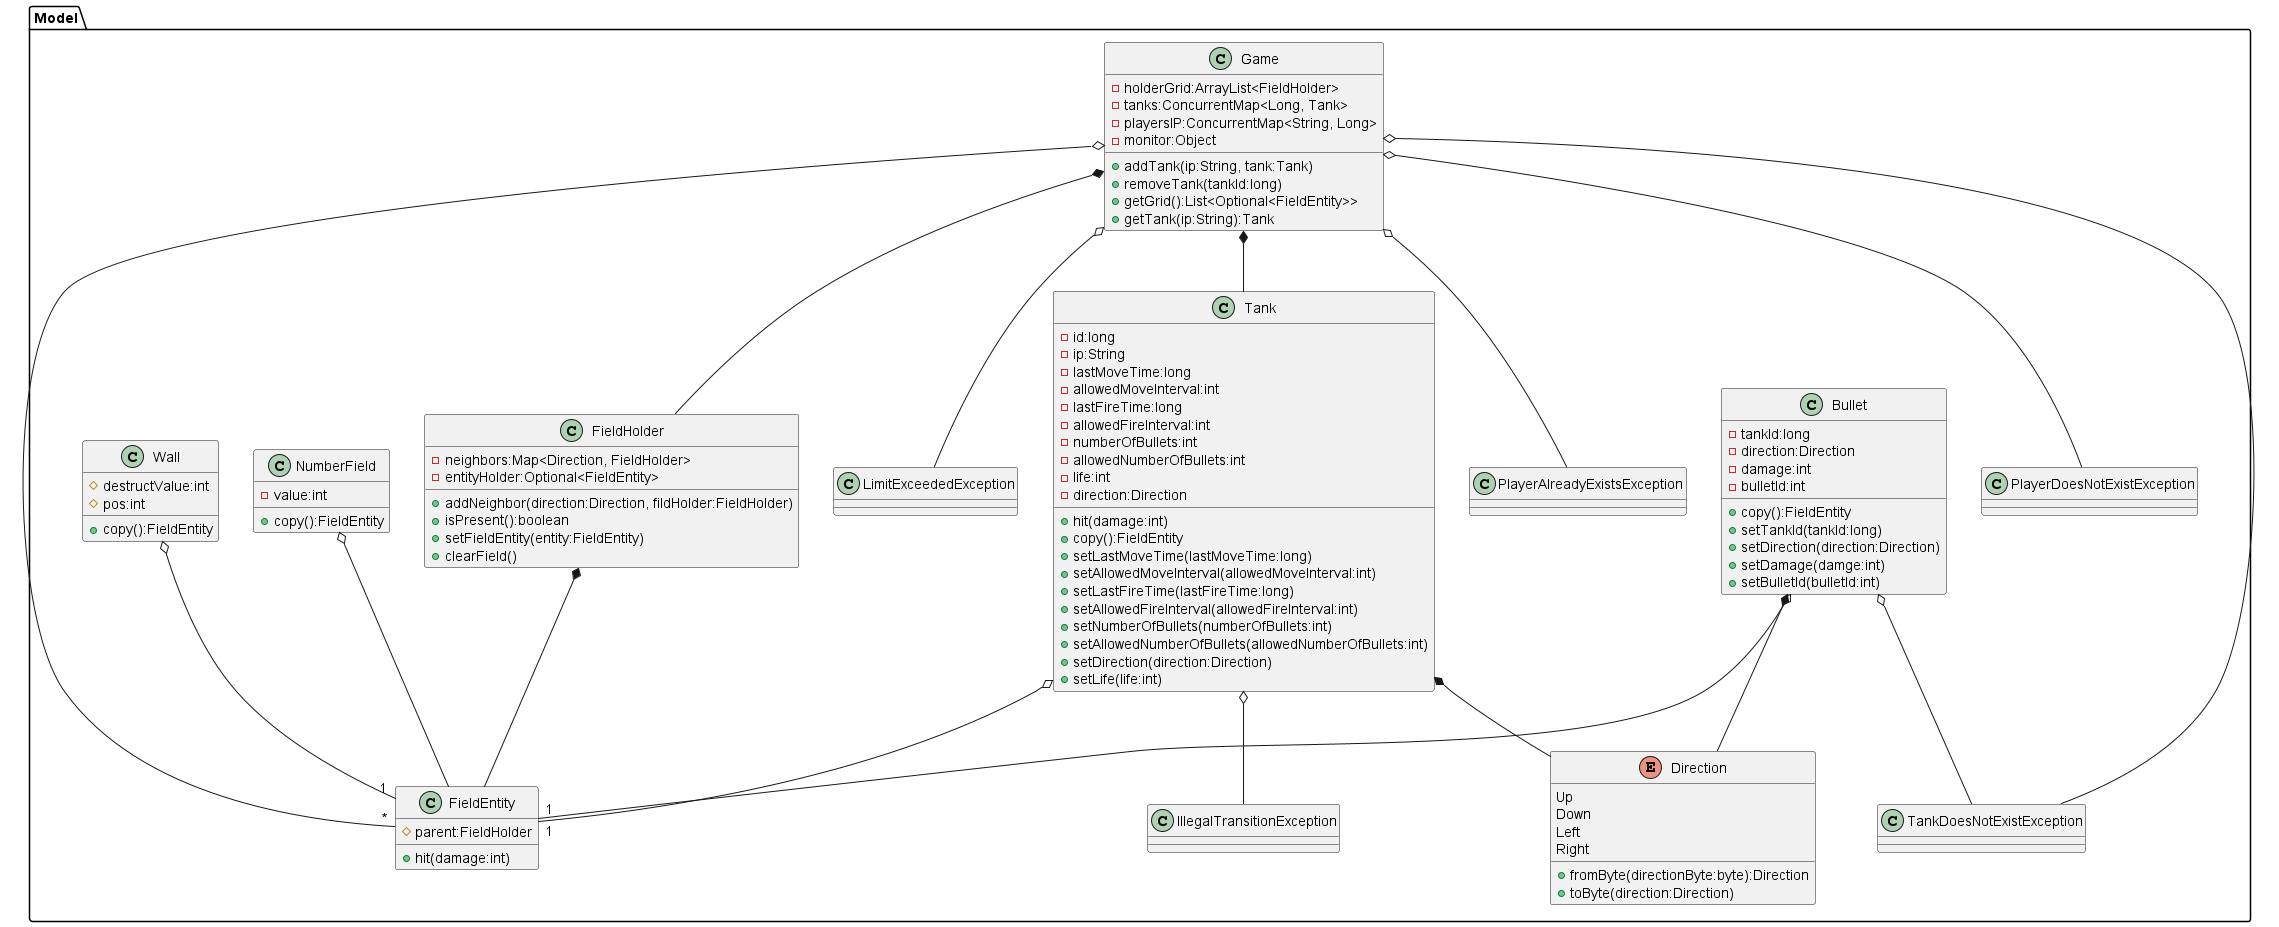

The diagram above was rendered by PlantUML. Its source (embedded in the PNG):
@startuml
package Model{
    enum Direction {
        Up
        Down
        Left
        Right
        +fromByte(directionByte:byte):Direction
        +toByte(direction:Direction)
    }

    class Bullet {
        -tankId:long
        -direction:Direction
        -damage:int
        -bulletId:int
        +copy():FieldEntity
        +setTankId(tankId:long)
        +setDirection(direction:Direction)
        +setDamage(damge:int)
        +setBulletId(bulletId:int)
        ' all getters and setters omitted simply reference itself
    }

    class FieldEntity {
        #parent:FieldHolder
        +hit(damage:int)
    }

    class FieldHolder {
        -neighbors:Map<Direction, FieldHolder>
        -entityHolder:Optional<FieldEntity>
        +addNeighbor(direction:Direction, fildHolder:FieldHolder)
        +isPresent():boolean
        +setFieldEntity(entity:FieldEntity)
        +clearField()
    }

    class Game {
        -holderGrid:ArrayList<FieldHolder>
        -tanks:ConcurrentMap<Long, Tank>
        -playersIP:ConcurrentMap<String, Long>
        -monitor:Object
        +addTank(ip:String, tank:Tank)
        +removeTank(tankId:long)
        +getGrid():List<Optional<FieldEntity>>
        +getTank(ip:String):Tank
    }

    class IllegalTransitionException {}

    class LimitExceededException {}

    class NumberField {
        -value:int
        +copy():FieldEntity
    }

    class PlayerAlreadyExistsException {}

    class PlayerDoesNotExistException {}

    class Tank {
        -id:long
        -ip:String
        -lastMoveTime:long
        -allowedMoveInterval:int
        -lastFireTime:long
        -allowedFireInterval:int
        -numberOfBullets:int
        -allowedNumberOfBullets:int
        -life:int
        -direction:Direction
        +hit(damage:int)
        +copy():FieldEntity
        +setLastMoveTime(lastMoveTime:long)
        +setAllowedMoveInterval(allowedMoveInterval:int)
        +setLastFireTime(lastFireTime:long)
        +setAllowedFireInterval(allowedFireInterval:int)
        +setNumberOfBullets(numberOfBullets:int)
        +setAllowedNumberOfBullets(allowedNumberOfBullets:int)
        +setDirection(direction:Direction)
        +setLife(life:int)
    }

    class TankDoesNotExistException {}

    class Wall {
        #destructValue:int
        #pos:int
        +copy():FieldEntity
    }

    Game *-- FieldHolder
    Game *-- Tank
    Game o-- "*" FieldEntity
    Game o-- TankDoesNotExistException
    Game o-- LimitExceededException
    Game o-- PlayerAlreadyExistsException
    Game o-- PlayerDoesNotExistException

    Tank o-- "1" FieldEntity
    Tank *-- Direction
    Tank o-- IllegalTransitionException

    Bullet o-- "1" FieldEntity
    Bullet *-- Direction
    Bullet o-- TankDoesNotExistException

    FieldHolder *-- FieldEntity

    Wall o-- "1" FieldEntity

    NumberField o-- FieldEntity
}
@enduml